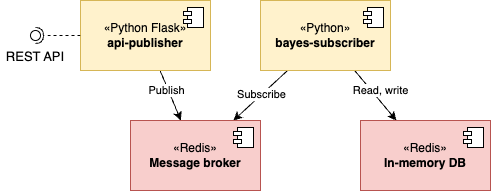

The diagram above was exported from draw.io. Its source (the exported page's mxGraphModel, read from the mxfile embedded in the PNG):
<mxGraphModel dx="734" dy="447" grid="1" gridSize="10" guides="1" tooltips="1" connect="1" arrows="1" fold="1" page="1" pageScale="1" pageWidth="827" pageHeight="1169" math="0" shadow="0">
  <root>
    <mxCell id="0" />
    <mxCell id="1" parent="0" />
    <mxCell id="2" value="REST API" style="text;align=center;fontStyle=0;verticalAlign=middle;spacingLeft=3;spacingRight=3;strokeColor=none;rotatable=0;points=[[0,0.5],[1,0.5]];portConstraint=eastwest;fontSize=13;" vertex="1" parent="1">
      <mxGeometry x="20" y="70" width="70" height="30" as="geometry" />
    </mxCell>
    <mxCell id="3" style="rounded=0;orthogonalLoop=1;jettySize=auto;html=1;" edge="1" source="5" target="15" parent="1">
      <mxGeometry relative="1" as="geometry" />
    </mxCell>
    <mxCell id="4" value="Publish" style="edgeLabel;html=1;align=center;verticalAlign=middle;resizable=0;points=[];" vertex="1" connectable="0" parent="3">
      <mxGeometry x="-0.2714" y="-2" relative="1" as="geometry">
        <mxPoint as="offset" />
      </mxGeometry>
    </mxCell>
    <mxCell id="5" value="«Python Flask»&lt;br&gt;&lt;b&gt;api-publisher&lt;/b&gt;" style="html=1;dropTarget=0;whiteSpace=wrap;fillColor=#fff2cc;strokeColor=#d6b656;" vertex="1" parent="1">
      <mxGeometry x="100" y="30" width="130" height="70" as="geometry" />
    </mxCell>
    <mxCell id="6" value="" style="shape=module;jettyWidth=8;jettyHeight=4;" vertex="1" parent="5">
      <mxGeometry x="1" width="20" height="20" relative="1" as="geometry">
        <mxPoint x="-27" y="7" as="offset" />
      </mxGeometry>
    </mxCell>
    <mxCell id="7" style="rounded=0;orthogonalLoop=1;jettySize=auto;html=1;" edge="1" source="11" target="15" parent="1">
      <mxGeometry relative="1" as="geometry" />
    </mxCell>
    <mxCell id="8" value="Subscribe" style="edgeLabel;html=1;align=center;verticalAlign=middle;resizable=0;points=[];" vertex="1" connectable="0" parent="7">
      <mxGeometry x="-0.0369" relative="1" as="geometry">
        <mxPoint as="offset" />
      </mxGeometry>
    </mxCell>
    <mxCell id="9" style="rounded=0;orthogonalLoop=1;jettySize=auto;html=1;" edge="1" source="11" target="13" parent="1">
      <mxGeometry relative="1" as="geometry" />
    </mxCell>
    <mxCell id="10" value="Read, write" style="edgeLabel;html=1;align=center;verticalAlign=middle;resizable=0;points=[];" vertex="1" connectable="0" parent="9">
      <mxGeometry x="-0.3641" y="3" relative="1" as="geometry">
        <mxPoint x="10" y="6" as="offset" />
      </mxGeometry>
    </mxCell>
    <mxCell id="11" value="«Python»&lt;br&gt;&lt;b&gt;bayes-subscriber&lt;/b&gt;" style="html=1;dropTarget=0;whiteSpace=wrap;fillColor=#fff2cc;strokeColor=#d6b656;" vertex="1" parent="1">
      <mxGeometry x="280" y="30" width="130" height="70" as="geometry" />
    </mxCell>
    <mxCell id="12" value="" style="shape=module;jettyWidth=8;jettyHeight=4;" vertex="1" parent="11">
      <mxGeometry x="1" width="20" height="20" relative="1" as="geometry">
        <mxPoint x="-27" y="7" as="offset" />
      </mxGeometry>
    </mxCell>
    <mxCell id="13" value="«Redis»&lt;br&gt;&lt;b&gt;In-memory DB&lt;/b&gt;" style="html=1;dropTarget=0;whiteSpace=wrap;fillColor=#f8cecc;strokeColor=#b85450;" vertex="1" parent="1">
      <mxGeometry x="380" y="150" width="130" height="70" as="geometry" />
    </mxCell>
    <mxCell id="14" value="" style="shape=module;jettyWidth=8;jettyHeight=4;" vertex="1" parent="13">
      <mxGeometry x="1" width="20" height="20" relative="1" as="geometry">
        <mxPoint x="-27" y="7" as="offset" />
      </mxGeometry>
    </mxCell>
    <mxCell id="15" value="«Redis»&lt;br&gt;&lt;b&gt;Message broker&lt;/b&gt;" style="html=1;dropTarget=0;whiteSpace=wrap;fillColor=#f8cecc;strokeColor=#b85450;" vertex="1" parent="1">
      <mxGeometry x="150" y="150" width="130" height="70" as="geometry" />
    </mxCell>
    <mxCell id="16" value="" style="shape=module;jettyWidth=8;jettyHeight=4;" vertex="1" parent="15">
      <mxGeometry x="1" width="20" height="20" relative="1" as="geometry">
        <mxPoint x="-27" y="7" as="offset" />
      </mxGeometry>
    </mxCell>
    <mxCell id="17" value="" style="rounded=0;orthogonalLoop=1;jettySize=auto;html=1;endArrow=halfCircle;endFill=0;entryX=0.5;entryY=0.5;endSize=6;strokeWidth=1;sketch=0;dashed=1;" edge="1" source="5" target="18" parent="1">
      <mxGeometry relative="1" as="geometry">
        <mxPoint x="90" y="65.5" as="sourcePoint" />
      </mxGeometry>
    </mxCell>
    <mxCell id="18" value="" style="ellipse;whiteSpace=wrap;html=1;align=center;aspect=fixed;resizable=0;points=[];outlineConnect=0;sketch=0;" vertex="1" parent="1">
      <mxGeometry x="50" y="60" width="10" height="10" as="geometry" />
    </mxCell>
  </root>
</mxGraphModel>